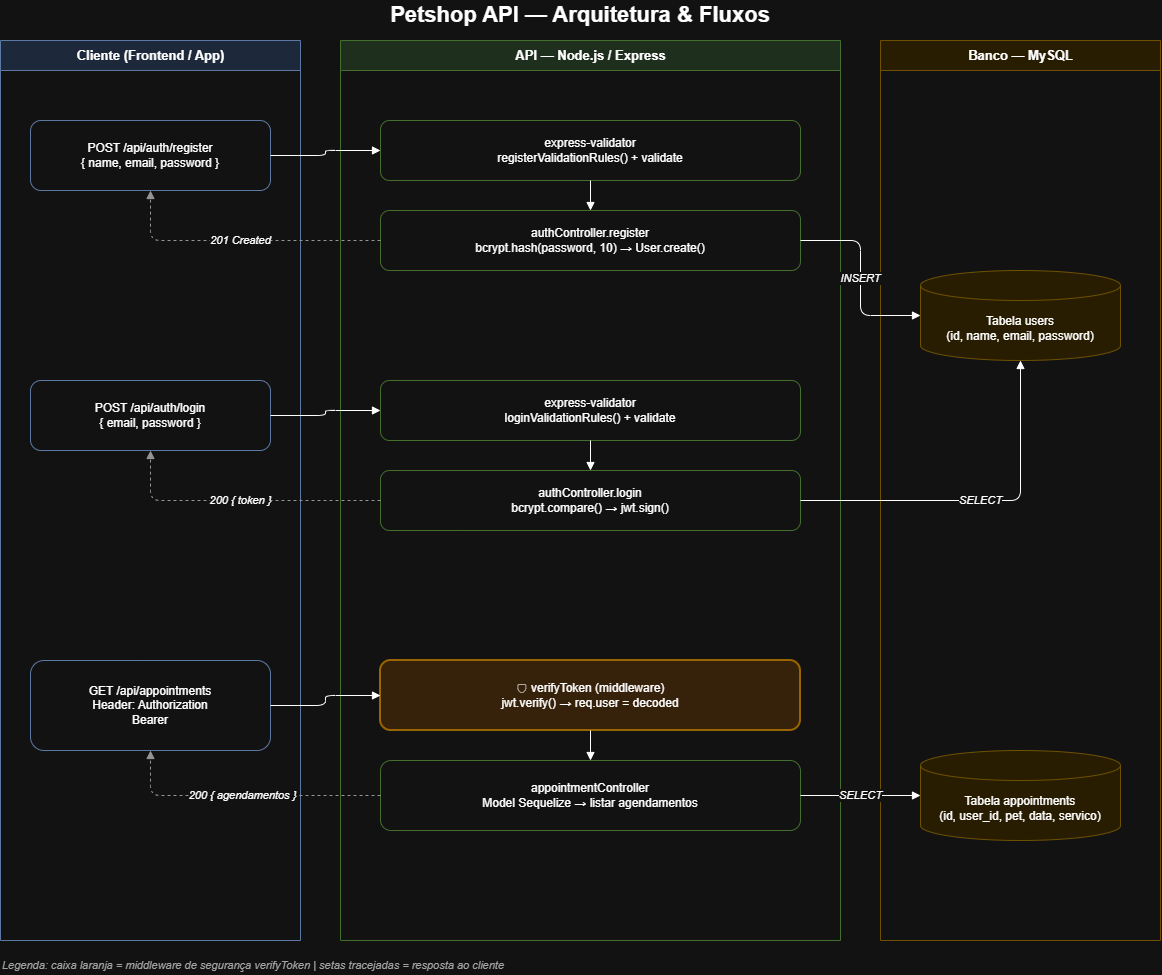

The diagram above was exported from draw.io. Its source (the exported page's mxGraphModel, read from the mxfile embedded in the PNG):
<mxGraphModel dx="1704" dy="943" grid="1" gridSize="10" guides="1" tooltips="1" connect="1" arrows="1" fold="1" page="1" pageScale="1" pageWidth="827" pageHeight="1169" math="0" shadow="0">
  <root>
    <mxCell id="0" />
    <mxCell id="1" parent="0" />
    <mxCell id="ggybpOhM_qhk5x6BYsxs-1" parent="1" style="text;html=1;strokeColor=none;fillColor=none;align=center;verticalAlign=middle;whiteSpace=wrap;rounded=0;fontSize=22;fontStyle=1;" value="Petshop API — Arquitetura &amp; Fluxos" vertex="1">
      <mxGeometry height="30" width="1160" x="40" y="10" as="geometry" />
    </mxCell>
    <mxCell id="ggybpOhM_qhk5x6BYsxs-2" parent="1" style="swimlane;html=1;startSize=30;horizontal=1;fillColor=#dae8fc;strokeColor=#6c8ebf;fontStyle=1;fontSize=13;" value="Cliente (Frontend / App)" vertex="1">
      <mxGeometry height="900" width="300" x="40" y="50" as="geometry" />
    </mxCell>
    <mxCell id="ggybpOhM_qhk5x6BYsxs-3" parent="ggybpOhM_qhk5x6BYsxs-2" style="rounded=1;whiteSpace=wrap;html=1;fillColor=#ffffff;strokeColor=#6c8ebf;" value="POST /api/auth/register&#10;{ name, email, password }" vertex="1">
      <mxGeometry height="70" width="240" x="30" y="80" as="geometry" />
    </mxCell>
    <mxCell id="ggybpOhM_qhk5x6BYsxs-4" parent="ggybpOhM_qhk5x6BYsxs-2" style="rounded=1;whiteSpace=wrap;html=1;fillColor=#ffffff;strokeColor=#6c8ebf;" value="POST /api/auth/login&#10;{ email, password }" vertex="1">
      <mxGeometry height="70" width="240" x="30" y="340" as="geometry" />
    </mxCell>
    <mxCell id="ggybpOhM_qhk5x6BYsxs-5" parent="ggybpOhM_qhk5x6BYsxs-2" style="rounded=1;whiteSpace=wrap;html=1;fillColor=#ffffff;strokeColor=#6c8ebf;" value="GET /api/appointments&#10;Header: Authorization&#10;Bearer &lt;token&gt;" vertex="1">
      <mxGeometry height="90" width="240" x="30" y="620" as="geometry" />
    </mxCell>
    <mxCell id="ggybpOhM_qhk5x6BYsxs-6" parent="1" style="swimlane;html=1;startSize=30;horizontal=1;fillColor=#d5e8d4;strokeColor=#82b366;fontStyle=1;fontSize=13;" value="API — Node.js / Express" vertex="1">
      <mxGeometry height="900" width="500" x="380" y="50" as="geometry" />
    </mxCell>
    <mxCell id="ggybpOhM_qhk5x6BYsxs-7" parent="ggybpOhM_qhk5x6BYsxs-6" style="rounded=1;whiteSpace=wrap;html=1;fillColor=#ffffff;strokeColor=#82b366;" value="express-validator&#10;registerValidationRules() + validate" vertex="1">
      <mxGeometry height="60" width="420" x="40" y="80" as="geometry" />
    </mxCell>
    <mxCell id="ggybpOhM_qhk5x6BYsxs-8" parent="ggybpOhM_qhk5x6BYsxs-6" style="rounded=1;whiteSpace=wrap;html=1;fillColor=#ffffff;strokeColor=#82b366;" value="authController.register&#10;bcrypt.hash(password, 10) → User.create()" vertex="1">
      <mxGeometry height="60" width="420" x="40" y="170" as="geometry" />
    </mxCell>
    <mxCell id="ggybpOhM_qhk5x6BYsxs-9" parent="ggybpOhM_qhk5x6BYsxs-6" style="rounded=1;whiteSpace=wrap;html=1;fillColor=#ffffff;strokeColor=#82b366;" value="express-validator&#10;loginValidationRules() + validate" vertex="1">
      <mxGeometry height="60" width="420" x="40" y="340" as="geometry" />
    </mxCell>
    <mxCell id="ggybpOhM_qhk5x6BYsxs-10" parent="ggybpOhM_qhk5x6BYsxs-6" style="rounded=1;whiteSpace=wrap;html=1;fillColor=#ffffff;strokeColor=#82b366;" value="authController.login&#10;bcrypt.compare() → jwt.sign()" vertex="1">
      <mxGeometry height="60" width="420" x="40" y="430" as="geometry" />
    </mxCell>
    <mxCell id="ggybpOhM_qhk5x6BYsxs-11" parent="ggybpOhM_qhk5x6BYsxs-6" style="rounded=1;whiteSpace=wrap;html=1;fillColor=#ffe6cc;strokeColor=#d79b00;strokeWidth=2;" value="🛡 verifyToken (middleware)&#10;jwt.verify() → req.user = decoded" vertex="1">
      <mxGeometry height="70" width="420" x="40" y="620" as="geometry" />
    </mxCell>
    <mxCell id="ggybpOhM_qhk5x6BYsxs-12" parent="ggybpOhM_qhk5x6BYsxs-6" style="rounded=1;whiteSpace=wrap;html=1;fillColor=#ffffff;strokeColor=#82b366;" value="appointmentController&#10;Model Sequelize → listar agendamentos" vertex="1">
      <mxGeometry height="70" width="420" x="40" y="720" as="geometry" />
    </mxCell>
    <mxCell id="ggybpOhM_qhk5x6BYsxs-13" parent="1" style="swimlane;html=1;startSize=30;horizontal=1;fillColor=#fff2cc;strokeColor=#d6b656;fontStyle=1;fontSize=13;" value="Banco — MySQL" vertex="1">
      <mxGeometry height="900" width="280" x="920" y="50" as="geometry" />
    </mxCell>
    <mxCell id="ggybpOhM_qhk5x6BYsxs-14" parent="ggybpOhM_qhk5x6BYsxs-13" style="shape=cylinder3;whiteSpace=wrap;html=1;boundedLbl=1;backgroundOutline=1;size=15;fillColor=#fff2cc;strokeColor=#d6b656;" value="Tabela users&#10;(id, name, email, password)" vertex="1">
      <mxGeometry height="90" width="200" x="40" y="230" as="geometry" />
    </mxCell>
    <mxCell id="ggybpOhM_qhk5x6BYsxs-15" parent="ggybpOhM_qhk5x6BYsxs-13" style="shape=cylinder3;whiteSpace=wrap;html=1;boundedLbl=1;backgroundOutline=1;size=15;fillColor=#fff2cc;strokeColor=#d6b656;" value="Tabela appointments&#10;(id, user_id, pet, data, servico)" vertex="1">
      <mxGeometry height="90" width="200" x="40" y="710" as="geometry" />
    </mxCell>
    <mxCell id="ggybpOhM_qhk5x6BYsxs-16" edge="1" parent="1" source="ggybpOhM_qhk5x6BYsxs-3" style="edgeStyle=orthogonalEdgeStyle;rounded=1;html=1;endArrow=block;endFill=1;" target="ggybpOhM_qhk5x6BYsxs-7">
      <mxGeometry relative="1" as="geometry" />
    </mxCell>
    <mxCell id="ggybpOhM_qhk5x6BYsxs-17" edge="1" parent="1" source="ggybpOhM_qhk5x6BYsxs-7" style="edgeStyle=orthogonalEdgeStyle;rounded=1;html=1;endArrow=block;endFill=1;" target="ggybpOhM_qhk5x6BYsxs-8">
      <mxGeometry relative="1" as="geometry" />
    </mxCell>
    <mxCell id="ggybpOhM_qhk5x6BYsxs-18" edge="1" parent="1" source="ggybpOhM_qhk5x6BYsxs-8" style="edgeStyle=orthogonalEdgeStyle;rounded=1;html=1;endArrow=block;endFill=1;fontStyle=2;" target="ggybpOhM_qhk5x6BYsxs-14" value="INSERT">
      <mxGeometry relative="1" as="geometry" />
    </mxCell>
    <mxCell id="ggybpOhM_qhk5x6BYsxs-19" edge="1" parent="1" source="ggybpOhM_qhk5x6BYsxs-8" style="edgeStyle=orthogonalEdgeStyle;rounded=1;html=1;endArrow=block;endFill=1;fontStyle=2;dashed=1;strokeColor=#666666;" target="ggybpOhM_qhk5x6BYsxs-3" value="201 Created">
      <mxGeometry relative="1" as="geometry" />
    </mxCell>
    <mxCell id="ggybpOhM_qhk5x6BYsxs-20" edge="1" parent="1" source="ggybpOhM_qhk5x6BYsxs-4" style="edgeStyle=orthogonalEdgeStyle;rounded=1;html=1;endArrow=block;endFill=1;" target="ggybpOhM_qhk5x6BYsxs-9">
      <mxGeometry relative="1" as="geometry" />
    </mxCell>
    <mxCell id="ggybpOhM_qhk5x6BYsxs-21" edge="1" parent="1" source="ggybpOhM_qhk5x6BYsxs-9" style="edgeStyle=orthogonalEdgeStyle;rounded=1;html=1;endArrow=block;endFill=1;" target="ggybpOhM_qhk5x6BYsxs-10">
      <mxGeometry relative="1" as="geometry" />
    </mxCell>
    <mxCell id="ggybpOhM_qhk5x6BYsxs-22" edge="1" parent="1" source="ggybpOhM_qhk5x6BYsxs-10" style="edgeStyle=orthogonalEdgeStyle;rounded=1;html=1;endArrow=block;endFill=1;fontStyle=2;" target="ggybpOhM_qhk5x6BYsxs-14" value="SELECT">
      <mxGeometry relative="1" as="geometry" />
    </mxCell>
    <mxCell id="ggybpOhM_qhk5x6BYsxs-23" edge="1" parent="1" source="ggybpOhM_qhk5x6BYsxs-10" style="edgeStyle=orthogonalEdgeStyle;rounded=1;html=1;endArrow=block;endFill=1;fontStyle=2;dashed=1;strokeColor=#666666;" target="ggybpOhM_qhk5x6BYsxs-4" value="200 { token }">
      <mxGeometry relative="1" as="geometry" />
    </mxCell>
    <mxCell id="ggybpOhM_qhk5x6BYsxs-24" edge="1" parent="1" source="ggybpOhM_qhk5x6BYsxs-5" style="edgeStyle=orthogonalEdgeStyle;rounded=1;html=1;endArrow=block;endFill=1;" target="ggybpOhM_qhk5x6BYsxs-11">
      <mxGeometry relative="1" as="geometry" />
    </mxCell>
    <mxCell id="ggybpOhM_qhk5x6BYsxs-25" edge="1" parent="1" source="ggybpOhM_qhk5x6BYsxs-11" style="edgeStyle=orthogonalEdgeStyle;rounded=1;html=1;endArrow=block;endFill=1;" target="ggybpOhM_qhk5x6BYsxs-12">
      <mxGeometry relative="1" as="geometry" />
    </mxCell>
    <mxCell id="ggybpOhM_qhk5x6BYsxs-26" edge="1" parent="1" source="ggybpOhM_qhk5x6BYsxs-12" style="edgeStyle=orthogonalEdgeStyle;rounded=1;html=1;endArrow=block;endFill=1;fontStyle=2;" target="ggybpOhM_qhk5x6BYsxs-15" value="SELECT">
      <mxGeometry relative="1" as="geometry" />
    </mxCell>
    <mxCell id="ggybpOhM_qhk5x6BYsxs-27" edge="1" parent="1" source="ggybpOhM_qhk5x6BYsxs-12" style="edgeStyle=orthogonalEdgeStyle;rounded=1;html=1;endArrow=block;endFill=1;fontStyle=2;dashed=1;strokeColor=#666666;" target="ggybpOhM_qhk5x6BYsxs-5" value="200 { agendamentos }">
      <mxGeometry relative="1" as="geometry" />
    </mxCell>
    <mxCell id="ggybpOhM_qhk5x6BYsxs-28" parent="1" style="text;html=1;strokeColor=none;fillColor=none;align=left;verticalAlign=middle;whiteSpace=wrap;rounded=0;fontSize=11;fontStyle=2;fontColor=#555555;" value="Legenda: caixa laranja = middleware de segurança verifyToken | setas tracejadas = resposta ao cliente" vertex="1">
      <mxGeometry height="20" width="1160" x="40" y="965" as="geometry" />
    </mxCell>
  </root>
</mxGraphModel>